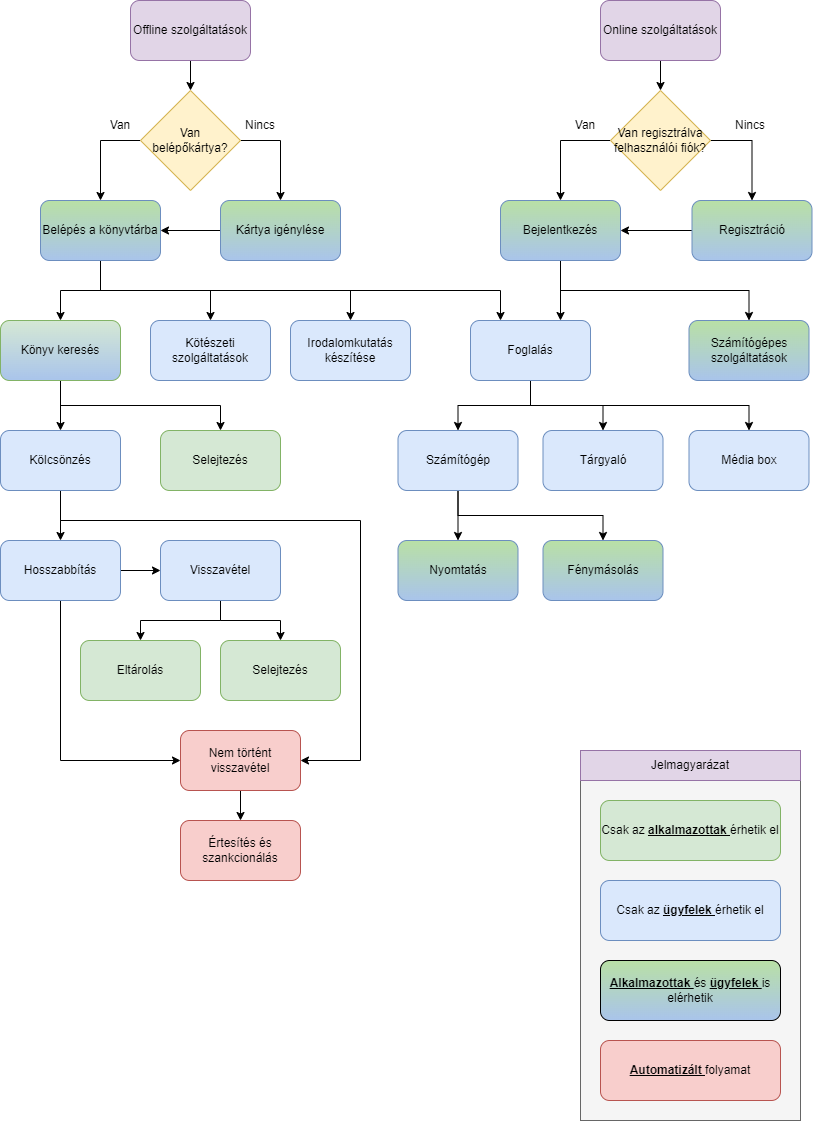

The diagram above was exported from draw.io. Its source (the exported page's mxGraphModel, read from the mxfile embedded in the PNG):
<mxGraphModel dx="1422" dy="762" grid="1" gridSize="10" guides="1" tooltips="1" connect="1" arrows="1" fold="1" page="1" pageScale="1" pageWidth="827" pageHeight="1169" math="0" shadow="0">
  <root>
    <mxCell id="0" />
    <mxCell id="1" parent="0" />
    <mxCell id="q1zBzja9sg8WZJ12gFLK-60" style="edgeStyle=orthogonalEdgeStyle;rounded=0;orthogonalLoop=1;jettySize=auto;html=1;exitX=0.5;exitY=1;exitDx=0;exitDy=0;entryX=0.5;entryY=0;entryDx=0;entryDy=0;" parent="1" source="q1zBzja9sg8WZJ12gFLK-1" target="q1zBzja9sg8WZJ12gFLK-47" edge="1">
      <mxGeometry relative="1" as="geometry" />
    </mxCell>
    <mxCell id="q1zBzja9sg8WZJ12gFLK-1" value="Offline szolgáltatások" style="rounded=1;whiteSpace=wrap;html=1;fillColor=#e1d5e7;strokeColor=#9673a6;" parent="1" vertex="1">
      <mxGeometry x="140" y="30" width="120" height="60" as="geometry" />
    </mxCell>
    <mxCell id="q1zBzja9sg8WZJ12gFLK-12" style="edgeStyle=orthogonalEdgeStyle;rounded=0;orthogonalLoop=1;jettySize=auto;html=1;exitX=0.5;exitY=1;exitDx=0;exitDy=0;entryX=0.5;entryY=0;entryDx=0;entryDy=0;" parent="1" source="q1zBzja9sg8WZJ12gFLK-2" target="q1zBzja9sg8WZJ12gFLK-10" edge="1">
      <mxGeometry relative="1" as="geometry" />
    </mxCell>
    <mxCell id="q1zBzja9sg8WZJ12gFLK-13" style="edgeStyle=orthogonalEdgeStyle;rounded=0;orthogonalLoop=1;jettySize=auto;html=1;exitX=0.5;exitY=1;exitDx=0;exitDy=0;entryX=0.5;entryY=0;entryDx=0;entryDy=0;" parent="1" source="q1zBzja9sg8WZJ12gFLK-2" target="q1zBzja9sg8WZJ12gFLK-11" edge="1">
      <mxGeometry relative="1" as="geometry" />
    </mxCell>
    <mxCell id="q1zBzja9sg8WZJ12gFLK-2" value="Könyv keresés" style="rounded=1;whiteSpace=wrap;html=1;fillColor=#d5e8d4;strokeColor=#82b366;gradientColor=#A9C4EB;" parent="1" vertex="1">
      <mxGeometry x="10" y="350" width="120" height="60" as="geometry" />
    </mxCell>
    <mxCell id="q1zBzja9sg8WZJ12gFLK-36" style="edgeStyle=orthogonalEdgeStyle;rounded=0;orthogonalLoop=1;jettySize=auto;html=1;exitX=0.5;exitY=1;exitDx=0;exitDy=0;entryX=0.5;entryY=0;entryDx=0;entryDy=0;" parent="1" source="q1zBzja9sg8WZJ12gFLK-5" target="q1zBzja9sg8WZJ12gFLK-34" edge="1">
      <mxGeometry relative="1" as="geometry" />
    </mxCell>
    <mxCell id="q1zBzja9sg8WZJ12gFLK-37" style="edgeStyle=orthogonalEdgeStyle;rounded=0;orthogonalLoop=1;jettySize=auto;html=1;exitX=0.5;exitY=1;exitDx=0;exitDy=0;entryX=0.5;entryY=0;entryDx=0;entryDy=0;" parent="1" source="q1zBzja9sg8WZJ12gFLK-5" target="q1zBzja9sg8WZJ12gFLK-35" edge="1">
      <mxGeometry relative="1" as="geometry" />
    </mxCell>
    <mxCell id="q1zBzja9sg8WZJ12gFLK-81" style="edgeStyle=orthogonalEdgeStyle;rounded=0;orthogonalLoop=1;jettySize=auto;html=1;exitX=0.5;exitY=1;exitDx=0;exitDy=0;entryX=0.5;entryY=0;entryDx=0;entryDy=0;" parent="1" source="q1zBzja9sg8WZJ12gFLK-5" target="q1zBzja9sg8WZJ12gFLK-80" edge="1">
      <mxGeometry relative="1" as="geometry" />
    </mxCell>
    <mxCell id="q1zBzja9sg8WZJ12gFLK-5" value="Foglalás" style="rounded=1;whiteSpace=wrap;html=1;fillColor=#dae8fc;strokeColor=#6c8ebf;" parent="1" vertex="1">
      <mxGeometry x="480" y="350" width="120" height="60" as="geometry" />
    </mxCell>
    <mxCell id="q1zBzja9sg8WZJ12gFLK-16" style="edgeStyle=orthogonalEdgeStyle;rounded=0;orthogonalLoop=1;jettySize=auto;html=1;exitX=0.5;exitY=1;exitDx=0;exitDy=0;entryX=0.5;entryY=0;entryDx=0;entryDy=0;" parent="1" source="q1zBzja9sg8WZJ12gFLK-10" target="q1zBzja9sg8WZJ12gFLK-14" edge="1">
      <mxGeometry relative="1" as="geometry">
        <Array as="points">
          <mxPoint x="70" y="550" />
          <mxPoint x="70" y="550" />
        </Array>
      </mxGeometry>
    </mxCell>
    <mxCell id="q1zBzja9sg8WZJ12gFLK-79" style="edgeStyle=orthogonalEdgeStyle;rounded=0;orthogonalLoop=1;jettySize=auto;html=1;exitX=0.5;exitY=1;exitDx=0;exitDy=0;entryX=1;entryY=0.5;entryDx=0;entryDy=0;" parent="1" source="q1zBzja9sg8WZJ12gFLK-10" target="q1zBzja9sg8WZJ12gFLK-22" edge="1">
      <mxGeometry relative="1" as="geometry">
        <mxPoint x="370" y="760" as="targetPoint" />
        <Array as="points">
          <mxPoint x="70" y="550" />
          <mxPoint x="370" y="550" />
          <mxPoint x="370" y="790" />
        </Array>
      </mxGeometry>
    </mxCell>
    <mxCell id="q1zBzja9sg8WZJ12gFLK-10" value="Kölcsönzés" style="rounded=1;whiteSpace=wrap;html=1;fillColor=#dae8fc;strokeColor=#6c8ebf;" parent="1" vertex="1">
      <mxGeometry x="10" y="460" width="120" height="60" as="geometry" />
    </mxCell>
    <mxCell id="q1zBzja9sg8WZJ12gFLK-11" value="Selejtezés" style="rounded=1;whiteSpace=wrap;html=1;fillColor=#d5e8d4;strokeColor=#82b366;" parent="1" vertex="1">
      <mxGeometry x="170" y="460" width="120" height="60" as="geometry" />
    </mxCell>
    <mxCell id="q1zBzja9sg8WZJ12gFLK-17" style="edgeStyle=orthogonalEdgeStyle;rounded=0;orthogonalLoop=1;jettySize=auto;html=1;exitX=1;exitY=0.5;exitDx=0;exitDy=0;entryX=0;entryY=0.5;entryDx=0;entryDy=0;" parent="1" source="q1zBzja9sg8WZJ12gFLK-14" target="q1zBzja9sg8WZJ12gFLK-15" edge="1">
      <mxGeometry relative="1" as="geometry" />
    </mxCell>
    <mxCell id="q1zBzja9sg8WZJ12gFLK-23" style="edgeStyle=orthogonalEdgeStyle;rounded=0;orthogonalLoop=1;jettySize=auto;html=1;exitX=0.5;exitY=1;exitDx=0;exitDy=0;entryX=0;entryY=0.5;entryDx=0;entryDy=0;" parent="1" source="q1zBzja9sg8WZJ12gFLK-14" target="q1zBzja9sg8WZJ12gFLK-22" edge="1">
      <mxGeometry relative="1" as="geometry" />
    </mxCell>
    <mxCell id="q1zBzja9sg8WZJ12gFLK-14" value="Hosszabbítás" style="rounded=1;whiteSpace=wrap;html=1;fillColor=#dae8fc;strokeColor=#6c8ebf;" parent="1" vertex="1">
      <mxGeometry x="10" y="570" width="120" height="60" as="geometry" />
    </mxCell>
    <mxCell id="q1zBzja9sg8WZJ12gFLK-20" style="edgeStyle=orthogonalEdgeStyle;rounded=0;orthogonalLoop=1;jettySize=auto;html=1;exitX=0.5;exitY=1;exitDx=0;exitDy=0;entryX=0.5;entryY=0;entryDx=0;entryDy=0;" parent="1" source="q1zBzja9sg8WZJ12gFLK-15" target="q1zBzja9sg8WZJ12gFLK-18" edge="1">
      <mxGeometry relative="1" as="geometry">
        <mxPoint x="190" y="750" as="targetPoint" />
      </mxGeometry>
    </mxCell>
    <mxCell id="q1zBzja9sg8WZJ12gFLK-21" style="edgeStyle=orthogonalEdgeStyle;rounded=0;orthogonalLoop=1;jettySize=auto;html=1;exitX=0.5;exitY=1;exitDx=0;exitDy=0;entryX=0.5;entryY=0;entryDx=0;entryDy=0;" parent="1" source="q1zBzja9sg8WZJ12gFLK-15" target="q1zBzja9sg8WZJ12gFLK-19" edge="1">
      <mxGeometry relative="1" as="geometry" />
    </mxCell>
    <mxCell id="q1zBzja9sg8WZJ12gFLK-15" value="Visszavétel" style="rounded=1;whiteSpace=wrap;html=1;fillColor=#dae8fc;strokeColor=#6c8ebf;" parent="1" vertex="1">
      <mxGeometry x="170" y="570" width="120" height="60" as="geometry" />
    </mxCell>
    <mxCell id="q1zBzja9sg8WZJ12gFLK-18" value="Eltárolás" style="rounded=1;whiteSpace=wrap;html=1;fillColor=#d5e8d4;strokeColor=#82b366;" parent="1" vertex="1">
      <mxGeometry x="90" y="670" width="120" height="60" as="geometry" />
    </mxCell>
    <mxCell id="q1zBzja9sg8WZJ12gFLK-19" value="Selejtezés" style="rounded=1;whiteSpace=wrap;html=1;fillColor=#d5e8d4;strokeColor=#82b366;" parent="1" vertex="1">
      <mxGeometry x="230" y="670" width="120" height="60" as="geometry" />
    </mxCell>
    <mxCell id="q1zBzja9sg8WZJ12gFLK-26" style="edgeStyle=orthogonalEdgeStyle;rounded=0;orthogonalLoop=1;jettySize=auto;html=1;exitX=0.5;exitY=1;exitDx=0;exitDy=0;entryX=0.5;entryY=0;entryDx=0;entryDy=0;" parent="1" source="q1zBzja9sg8WZJ12gFLK-22" target="q1zBzja9sg8WZJ12gFLK-25" edge="1">
      <mxGeometry relative="1" as="geometry" />
    </mxCell>
    <mxCell id="q1zBzja9sg8WZJ12gFLK-22" value="Nem történt visszavétel" style="rounded=1;whiteSpace=wrap;html=1;fillColor=#f8cecc;strokeColor=#b85450;" parent="1" vertex="1">
      <mxGeometry x="190" y="760" width="120" height="60" as="geometry" />
    </mxCell>
    <mxCell id="q1zBzja9sg8WZJ12gFLK-25" value="Értesítés és szankcionálás" style="rounded=1;whiteSpace=wrap;html=1;fillColor=#f8cecc;strokeColor=#b85450;" parent="1" vertex="1">
      <mxGeometry x="190" y="850" width="120" height="60" as="geometry" />
    </mxCell>
    <mxCell id="q1zBzja9sg8WZJ12gFLK-65" style="edgeStyle=orthogonalEdgeStyle;rounded=0;orthogonalLoop=1;jettySize=auto;html=1;exitX=0.5;exitY=1;exitDx=0;exitDy=0;entryX=0.5;entryY=0;entryDx=0;entryDy=0;" parent="1" source="q1zBzja9sg8WZJ12gFLK-27" target="q1zBzja9sg8WZJ12gFLK-64" edge="1">
      <mxGeometry relative="1" as="geometry" />
    </mxCell>
    <mxCell id="q1zBzja9sg8WZJ12gFLK-27" value="Online szolgáltatások" style="rounded=1;whiteSpace=wrap;html=1;fillColor=#e1d5e7;strokeColor=#9673a6;" parent="1" vertex="1">
      <mxGeometry x="610" y="30" width="120" height="60" as="geometry" />
    </mxCell>
    <mxCell id="q1zBzja9sg8WZJ12gFLK-32" value="Számítógépes szolgáltatások" style="rounded=1;whiteSpace=wrap;html=1;fillColor=#B9E0A5;strokeColor=#6c8ebf;gradientColor=#A9C4EB;" parent="1" vertex="1">
      <mxGeometry x="698.5" y="350" width="120" height="60" as="geometry" />
    </mxCell>
    <mxCell id="q1zBzja9sg8WZJ12gFLK-77" style="edgeStyle=orthogonalEdgeStyle;rounded=0;orthogonalLoop=1;jettySize=auto;html=1;exitX=0.5;exitY=1;exitDx=0;exitDy=0;entryX=0.5;entryY=0;entryDx=0;entryDy=0;" parent="1" source="q1zBzja9sg8WZJ12gFLK-34" target="q1zBzja9sg8WZJ12gFLK-39" edge="1">
      <mxGeometry relative="1" as="geometry" />
    </mxCell>
    <mxCell id="q1zBzja9sg8WZJ12gFLK-78" style="edgeStyle=orthogonalEdgeStyle;rounded=0;orthogonalLoop=1;jettySize=auto;html=1;exitX=0.5;exitY=1;exitDx=0;exitDy=0;entryX=0.5;entryY=0;entryDx=0;entryDy=0;" parent="1" source="q1zBzja9sg8WZJ12gFLK-34" target="q1zBzja9sg8WZJ12gFLK-38" edge="1">
      <mxGeometry relative="1" as="geometry" />
    </mxCell>
    <mxCell id="q1zBzja9sg8WZJ12gFLK-34" value="Számítógép" style="rounded=1;whiteSpace=wrap;html=1;fillColor=#dae8fc;strokeColor=#6c8ebf;" parent="1" vertex="1">
      <mxGeometry x="407.5" y="460" width="120" height="60" as="geometry" />
    </mxCell>
    <mxCell id="q1zBzja9sg8WZJ12gFLK-35" value="Tárgyaló" style="rounded=1;whiteSpace=wrap;html=1;fillColor=#dae8fc;strokeColor=#6c8ebf;" parent="1" vertex="1">
      <mxGeometry x="552.5" y="460" width="120" height="60" as="geometry" />
    </mxCell>
    <mxCell id="q1zBzja9sg8WZJ12gFLK-38" value="Nyomtatás" style="rounded=1;whiteSpace=wrap;html=1;fillColor=#B9E0A5;strokeColor=#6c8ebf;gradientColor=#A9C4EB;" parent="1" vertex="1">
      <mxGeometry x="407.5" y="570" width="120" height="60" as="geometry" />
    </mxCell>
    <mxCell id="q1zBzja9sg8WZJ12gFLK-39" value="Fénymásolás" style="rounded=1;whiteSpace=wrap;html=1;fillColor=#B9E0A5;strokeColor=#6c8ebf;gradientColor=#A9C4EB;" parent="1" vertex="1">
      <mxGeometry x="552.5" y="570" width="120" height="60" as="geometry" />
    </mxCell>
    <mxCell id="q1zBzja9sg8WZJ12gFLK-42" value="Kötészeti szolgáltatások" style="rounded=1;whiteSpace=wrap;html=1;fillColor=#dae8fc;strokeColor=#6c8ebf;" parent="1" vertex="1">
      <mxGeometry x="160" y="350" width="120" height="60" as="geometry" />
    </mxCell>
    <mxCell id="q1zBzja9sg8WZJ12gFLK-43" value="Irodalomkutatás készítése" style="rounded=1;whiteSpace=wrap;html=1;fillColor=#dae8fc;strokeColor=#6c8ebf;" parent="1" vertex="1">
      <mxGeometry x="300" y="350" width="120" height="60" as="geometry" />
    </mxCell>
    <mxCell id="q1zBzja9sg8WZJ12gFLK-52" style="edgeStyle=orthogonalEdgeStyle;rounded=0;orthogonalLoop=1;jettySize=auto;html=1;exitX=0;exitY=0.5;exitDx=0;exitDy=0;entryX=0.5;entryY=0;entryDx=0;entryDy=0;" parent="1" source="q1zBzja9sg8WZJ12gFLK-47" target="q1zBzja9sg8WZJ12gFLK-50" edge="1">
      <mxGeometry relative="1" as="geometry" />
    </mxCell>
    <mxCell id="q1zBzja9sg8WZJ12gFLK-53" style="edgeStyle=orthogonalEdgeStyle;rounded=0;orthogonalLoop=1;jettySize=auto;html=1;exitX=1;exitY=0.5;exitDx=0;exitDy=0;entryX=0.5;entryY=0;entryDx=0;entryDy=0;" parent="1" source="q1zBzja9sg8WZJ12gFLK-47" target="q1zBzja9sg8WZJ12gFLK-51" edge="1">
      <mxGeometry relative="1" as="geometry" />
    </mxCell>
    <mxCell id="q1zBzja9sg8WZJ12gFLK-47" value="Van belépőkártya?" style="rhombus;whiteSpace=wrap;html=1;fillColor=#fff2cc;strokeColor=#d6b656;" parent="1" vertex="1">
      <mxGeometry x="150" y="120" width="100" height="100" as="geometry" />
    </mxCell>
    <mxCell id="q1zBzja9sg8WZJ12gFLK-61" style="edgeStyle=orthogonalEdgeStyle;rounded=0;orthogonalLoop=1;jettySize=auto;html=1;exitX=0.5;exitY=1;exitDx=0;exitDy=0;entryX=0.5;entryY=0;entryDx=0;entryDy=0;" parent="1" source="q1zBzja9sg8WZJ12gFLK-50" target="q1zBzja9sg8WZJ12gFLK-2" edge="1">
      <mxGeometry relative="1" as="geometry" />
    </mxCell>
    <mxCell id="q1zBzja9sg8WZJ12gFLK-62" style="edgeStyle=orthogonalEdgeStyle;rounded=0;orthogonalLoop=1;jettySize=auto;html=1;exitX=0.5;exitY=1;exitDx=0;exitDy=0;entryX=0.5;entryY=0;entryDx=0;entryDy=0;" parent="1" source="q1zBzja9sg8WZJ12gFLK-50" target="q1zBzja9sg8WZJ12gFLK-43" edge="1">
      <mxGeometry relative="1" as="geometry" />
    </mxCell>
    <mxCell id="q1zBzja9sg8WZJ12gFLK-63" style="edgeStyle=orthogonalEdgeStyle;rounded=0;orthogonalLoop=1;jettySize=auto;html=1;exitX=0.5;exitY=1;exitDx=0;exitDy=0;entryX=0.5;entryY=0;entryDx=0;entryDy=0;" parent="1" source="q1zBzja9sg8WZJ12gFLK-50" target="q1zBzja9sg8WZJ12gFLK-42" edge="1">
      <mxGeometry relative="1" as="geometry" />
    </mxCell>
    <mxCell id="q1zBzja9sg8WZJ12gFLK-75" style="edgeStyle=orthogonalEdgeStyle;rounded=0;orthogonalLoop=1;jettySize=auto;html=1;exitX=0.5;exitY=1;exitDx=0;exitDy=0;entryX=0.25;entryY=0;entryDx=0;entryDy=0;" parent="1" source="q1zBzja9sg8WZJ12gFLK-50" target="q1zBzja9sg8WZJ12gFLK-5" edge="1">
      <mxGeometry relative="1" as="geometry" />
    </mxCell>
    <mxCell id="q1zBzja9sg8WZJ12gFLK-50" value="Belépés a könyvtárba" style="rounded=1;whiteSpace=wrap;html=1;fillColor=#B9E0A5;strokeColor=#6c8ebf;gradientColor=#A9C4EB;" parent="1" vertex="1">
      <mxGeometry x="50" y="230" width="120" height="60" as="geometry" />
    </mxCell>
    <mxCell id="q1zBzja9sg8WZJ12gFLK-58" style="edgeStyle=orthogonalEdgeStyle;rounded=0;orthogonalLoop=1;jettySize=auto;html=1;exitX=0;exitY=0.5;exitDx=0;exitDy=0;entryX=1;entryY=0.5;entryDx=0;entryDy=0;" parent="1" source="q1zBzja9sg8WZJ12gFLK-51" target="q1zBzja9sg8WZJ12gFLK-50" edge="1">
      <mxGeometry relative="1" as="geometry" />
    </mxCell>
    <mxCell id="q1zBzja9sg8WZJ12gFLK-51" value="Kártya igénylése" style="rounded=1;whiteSpace=wrap;html=1;fillColor=#B9E0A5;strokeColor=#6c8ebf;gradientColor=#A9C4EB;" parent="1" vertex="1">
      <mxGeometry x="230" y="230" width="120" height="60" as="geometry" />
    </mxCell>
    <mxCell id="q1zBzja9sg8WZJ12gFLK-54" value="Van" style="text;html=1;strokeColor=none;fillColor=none;align=center;verticalAlign=middle;whiteSpace=wrap;rounded=0;" parent="1" vertex="1">
      <mxGeometry x="100" y="140" width="60" height="30" as="geometry" />
    </mxCell>
    <mxCell id="q1zBzja9sg8WZJ12gFLK-55" value="Nincs" style="text;html=1;strokeColor=none;fillColor=none;align=center;verticalAlign=middle;whiteSpace=wrap;rounded=0;" parent="1" vertex="1">
      <mxGeometry x="240" y="140" width="60" height="30" as="geometry" />
    </mxCell>
    <mxCell id="q1zBzja9sg8WZJ12gFLK-70" style="edgeStyle=orthogonalEdgeStyle;rounded=0;orthogonalLoop=1;jettySize=auto;html=1;exitX=1;exitY=0.5;exitDx=0;exitDy=0;entryX=0.5;entryY=0;entryDx=0;entryDy=0;" parent="1" source="q1zBzja9sg8WZJ12gFLK-64" target="q1zBzja9sg8WZJ12gFLK-69" edge="1">
      <mxGeometry relative="1" as="geometry" />
    </mxCell>
    <mxCell id="q1zBzja9sg8WZJ12gFLK-71" style="edgeStyle=orthogonalEdgeStyle;rounded=0;orthogonalLoop=1;jettySize=auto;html=1;exitX=0;exitY=0.5;exitDx=0;exitDy=0;entryX=0.5;entryY=0;entryDx=0;entryDy=0;" parent="1" source="q1zBzja9sg8WZJ12gFLK-64" target="q1zBzja9sg8WZJ12gFLK-68" edge="1">
      <mxGeometry relative="1" as="geometry" />
    </mxCell>
    <mxCell id="q1zBzja9sg8WZJ12gFLK-64" value="Van regisztrálva felhasználói fiók?" style="rhombus;whiteSpace=wrap;html=1;fillColor=#fff2cc;strokeColor=#d6b656;" parent="1" vertex="1">
      <mxGeometry x="620" y="120" width="100" height="100" as="geometry" />
    </mxCell>
    <mxCell id="q1zBzja9sg8WZJ12gFLK-66" value="Van" style="text;html=1;strokeColor=none;fillColor=none;align=center;verticalAlign=middle;whiteSpace=wrap;rounded=0;" parent="1" vertex="1">
      <mxGeometry x="565" y="140" width="60" height="30" as="geometry" />
    </mxCell>
    <mxCell id="q1zBzja9sg8WZJ12gFLK-67" value="Nincs" style="text;html=1;strokeColor=none;fillColor=none;align=center;verticalAlign=middle;whiteSpace=wrap;rounded=0;" parent="1" vertex="1">
      <mxGeometry x="730" y="140" width="60" height="30" as="geometry" />
    </mxCell>
    <mxCell id="q1zBzja9sg8WZJ12gFLK-74" style="edgeStyle=orthogonalEdgeStyle;rounded=0;orthogonalLoop=1;jettySize=auto;html=1;exitX=0.5;exitY=1;exitDx=0;exitDy=0;entryX=0.5;entryY=0;entryDx=0;entryDy=0;" parent="1" source="q1zBzja9sg8WZJ12gFLK-68" target="q1zBzja9sg8WZJ12gFLK-32" edge="1">
      <mxGeometry relative="1" as="geometry" />
    </mxCell>
    <mxCell id="q1zBzja9sg8WZJ12gFLK-76" style="edgeStyle=orthogonalEdgeStyle;rounded=0;orthogonalLoop=1;jettySize=auto;html=1;exitX=0.5;exitY=1;exitDx=0;exitDy=0;entryX=0.75;entryY=0;entryDx=0;entryDy=0;" parent="1" source="q1zBzja9sg8WZJ12gFLK-68" target="q1zBzja9sg8WZJ12gFLK-5" edge="1">
      <mxGeometry relative="1" as="geometry" />
    </mxCell>
    <mxCell id="q1zBzja9sg8WZJ12gFLK-68" value="Bejelentkezés" style="rounded=1;whiteSpace=wrap;html=1;fillColor=#B9E0A5;strokeColor=#6c8ebf;gradientColor=#A9C4EB;" parent="1" vertex="1">
      <mxGeometry x="510" y="230" width="120" height="60" as="geometry" />
    </mxCell>
    <mxCell id="q1zBzja9sg8WZJ12gFLK-72" style="edgeStyle=orthogonalEdgeStyle;rounded=0;orthogonalLoop=1;jettySize=auto;html=1;exitX=0;exitY=0.5;exitDx=0;exitDy=0;entryX=1;entryY=0.5;entryDx=0;entryDy=0;" parent="1" source="q1zBzja9sg8WZJ12gFLK-69" target="q1zBzja9sg8WZJ12gFLK-68" edge="1">
      <mxGeometry relative="1" as="geometry" />
    </mxCell>
    <mxCell id="q1zBzja9sg8WZJ12gFLK-69" value="Regisztráció" style="rounded=1;whiteSpace=wrap;html=1;fillColor=#B9E0A5;strokeColor=#6c8ebf;gradientColor=#A9C4EB;" parent="1" vertex="1">
      <mxGeometry x="701.5" y="230" width="120" height="60" as="geometry" />
    </mxCell>
    <mxCell id="q1zBzja9sg8WZJ12gFLK-80" value="Média box" style="rounded=1;whiteSpace=wrap;html=1;fillColor=#dae8fc;strokeColor=#6c8ebf;" parent="1" vertex="1">
      <mxGeometry x="698.5" y="460" width="120" height="60" as="geometry" />
    </mxCell>
    <mxCell id="wrDZHm6_Dx-lkGWzcxQK-1" value="" style="rounded=0;whiteSpace=wrap;html=1;fillColor=#f5f5f5;fontColor=#333333;strokeColor=#666666;" parent="1" vertex="1">
      <mxGeometry x="590" y="780" width="220" height="370" as="geometry" />
    </mxCell>
    <mxCell id="wrDZHm6_Dx-lkGWzcxQK-2" value="Jelmagyarázat" style="text;html=1;strokeColor=#9673a6;fillColor=#e1d5e7;align=center;verticalAlign=middle;whiteSpace=wrap;rounded=0;" parent="1" vertex="1">
      <mxGeometry x="590" y="780" width="220" height="30" as="geometry" />
    </mxCell>
    <mxCell id="wrDZHm6_Dx-lkGWzcxQK-3" value="Csak az &lt;b&gt;&lt;u&gt;alkalmazottak &lt;/u&gt;&lt;/b&gt;érhetik el" style="rounded=1;whiteSpace=wrap;html=1;fillColor=#d5e8d4;strokeColor=#82b366;" parent="1" vertex="1">
      <mxGeometry x="610" y="830" width="180" height="60" as="geometry" />
    </mxCell>
    <mxCell id="wrDZHm6_Dx-lkGWzcxQK-4" value="Csak az &lt;b&gt;&lt;u&gt;ügyfelek &lt;/u&gt;&lt;/b&gt;érhetik el" style="rounded=1;whiteSpace=wrap;html=1;fillColor=#dae8fc;strokeColor=#6c8ebf;" parent="1" vertex="1">
      <mxGeometry x="610" y="910" width="180" height="60" as="geometry" />
    </mxCell>
    <mxCell id="wrDZHm6_Dx-lkGWzcxQK-5" value="&lt;b&gt;&lt;u&gt;Alkalmazottak &lt;/u&gt;&lt;/b&gt;és &lt;b&gt;&lt;u&gt;ügyfelek &lt;/u&gt;&lt;/b&gt;is elérhetik" style="rounded=1;whiteSpace=wrap;html=1;fillColor=#B9E0A5;gradientColor=#A9C4EB;" parent="1" vertex="1">
      <mxGeometry x="610" y="990" width="180" height="60" as="geometry" />
    </mxCell>
    <mxCell id="wrDZHm6_Dx-lkGWzcxQK-6" value="&lt;b&gt;&lt;u&gt;Automatizált &lt;/u&gt;&lt;/b&gt;folyamat" style="rounded=1;whiteSpace=wrap;html=1;fillColor=#f8cecc;strokeColor=#b85450;" parent="1" vertex="1">
      <mxGeometry x="610" y="1070" width="180" height="60" as="geometry" />
    </mxCell>
  </root>
</mxGraphModel>